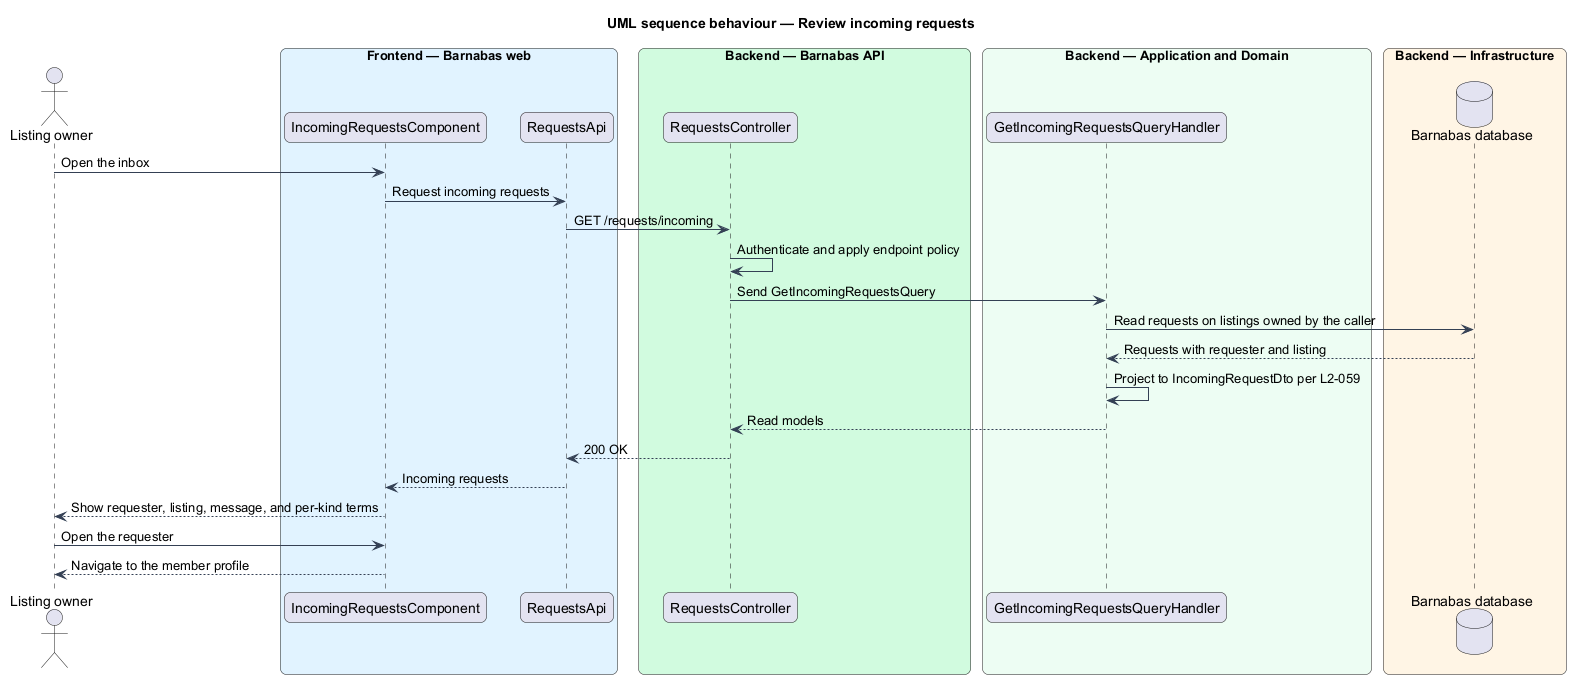

The diagram above was rendered by PlantUML. Its source (embedded in the PNG):
@startuml
title UML sequence behaviour — Review incoming requests
skinparam backgroundColor #FFFFFF
skinparam shadowing false
skinparam roundcorner 12
skinparam defaultFontName Arial
skinparam ArrowColor #344054
skinparam rectangle {
  BorderColor #344054
  FontColor #101828
}
skinparam package {
  BorderColor #667085
  FontColor #101828
  BackgroundColor #F9FAFB
}
actor "Listing owner" as actor
box "Frontend — Barnabas web" #E0F2FE
  participant "IncomingRequestsComponent" as page
  participant "RequestsApi" as client
end box
box "Backend — Barnabas API" #D1FADF
  participant "RequestsController" as controller
end box
box "Backend — Application and Domain" #ECFDF3
  participant "GetIncomingRequestsQueryHandler" as handler
end box
box "Backend — Infrastructure" #FFF4E5
  database "Barnabas database" as db
end box

actor -> page : Open the inbox
page -> client : Request incoming requests
client -> controller : GET /requests/incoming
controller -> controller : Authenticate and apply endpoint policy
controller -> handler : Send GetIncomingRequestsQuery
handler -> db : Read requests on listings owned by the caller
db --> handler : Requests with requester and listing
handler -> handler : Project to IncomingRequestDto per L2-059
handler --> controller : Read models
controller --> client : 200 OK
client --> page : Incoming requests
page --> actor : Show requester, listing, message, and per-kind terms
actor -> page : Open the requester
page --> actor : Navigate to the member profile
@enduml